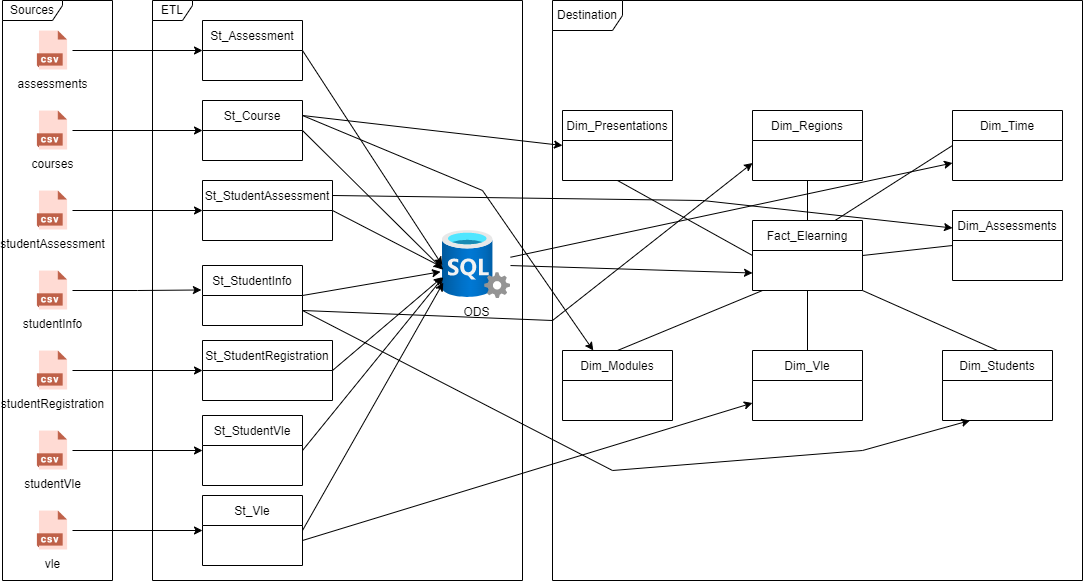

The diagram above was exported from draw.io. Its source (the exported page's mxGraphModel, read from the mxfile embedded in the PNG):
<mxGraphModel dx="2338" dy="736" grid="1" gridSize="10" guides="1" tooltips="1" connect="1" arrows="1" fold="1" page="1" pageScale="1" pageWidth="850" pageHeight="1100" math="0" shadow="0">
  <root>
    <mxCell id="0" />
    <mxCell id="1" parent="0" />
    <mxCell id="VfVu6VI_YL2mKuXb1Oxi-7" value="assessments" style="shape=image;html=1;verticalAlign=top;verticalLabelPosition=bottom;labelBackgroundColor=#ffffff;imageAspect=0;image=https://cdn3.iconfinder.com/data/icons/cad-database-presentation-spreadsheet-vector-fil-2/512/19-128.png;flipV=0;imageBackground=none;container=0;" parent="1" vertex="1">
      <mxGeometry x="30" y="200" width="40" height="40" as="geometry" />
    </mxCell>
    <mxCell id="VfVu6VI_YL2mKuXb1Oxi-11" value="courses" style="shape=image;html=1;verticalAlign=top;verticalLabelPosition=bottom;labelBackgroundColor=#ffffff;imageAspect=0;image=https://cdn3.iconfinder.com/data/icons/cad-database-presentation-spreadsheet-vector-fil-2/512/19-128.png;flipV=0;imageBackground=none;container=0;" parent="1" vertex="1">
      <mxGeometry x="30" y="280" width="40" height="40" as="geometry" />
    </mxCell>
    <mxCell id="VfVu6VI_YL2mKuXb1Oxi-12" value="studentAssessment" style="shape=image;html=1;verticalAlign=top;verticalLabelPosition=bottom;labelBackgroundColor=#ffffff;imageAspect=0;image=https://cdn3.iconfinder.com/data/icons/cad-database-presentation-spreadsheet-vector-fil-2/512/19-128.png;flipV=0;imageBackground=none;container=0;" parent="1" vertex="1">
      <mxGeometry x="30" y="360" width="40" height="40" as="geometry" />
    </mxCell>
    <mxCell id="VfVu6VI_YL2mKuXb1Oxi-13" value="studentRegistration" style="shape=image;html=1;verticalAlign=top;verticalLabelPosition=bottom;labelBackgroundColor=#ffffff;imageAspect=0;image=https://cdn3.iconfinder.com/data/icons/cad-database-presentation-spreadsheet-vector-fil-2/512/19-128.png;flipV=0;imageBackground=none;container=0;" parent="1" vertex="1">
      <mxGeometry x="30" y="520" width="40" height="40" as="geometry" />
    </mxCell>
    <mxCell id="VfVu6VI_YL2mKuXb1Oxi-14" value="studentVle" style="shape=image;html=1;verticalAlign=top;verticalLabelPosition=bottom;labelBackgroundColor=#ffffff;imageAspect=0;image=https://cdn3.iconfinder.com/data/icons/cad-database-presentation-spreadsheet-vector-fil-2/512/19-128.png;flipV=0;imageBackground=none;container=0;" parent="1" vertex="1">
      <mxGeometry x="30" y="600" width="40" height="40" as="geometry" />
    </mxCell>
    <mxCell id="VfVu6VI_YL2mKuXb1Oxi-15" value="studentInfo" style="shape=image;html=1;verticalAlign=top;verticalLabelPosition=bottom;labelBackgroundColor=#ffffff;imageAspect=0;image=https://cdn3.iconfinder.com/data/icons/cad-database-presentation-spreadsheet-vector-fil-2/512/19-128.png;flipV=0;imageBackground=none;container=0;" parent="1" vertex="1">
      <mxGeometry x="30" y="440" width="40" height="40" as="geometry" />
    </mxCell>
    <mxCell id="VfVu6VI_YL2mKuXb1Oxi-16" value="vle" style="shape=image;html=1;verticalAlign=top;verticalLabelPosition=bottom;labelBackgroundColor=#ffffff;imageAspect=0;image=https://cdn3.iconfinder.com/data/icons/cad-database-presentation-spreadsheet-vector-fil-2/512/19-128.png;flipV=0;imageBackground=none;container=0;" parent="1" vertex="1">
      <mxGeometry x="30" y="680" width="40" height="40" as="geometry" />
    </mxCell>
    <mxCell id="woYqbF8F97cX1Pssfbzv-1" value="St_Assessment" style="swimlane;fontStyle=0;childLayout=stackLayout;horizontal=1;startSize=30;horizontalStack=0;resizeParent=1;resizeParentMax=0;resizeLast=0;collapsible=1;marginBottom=0;" vertex="1" parent="1">
      <mxGeometry x="200" y="190" width="100" height="60" as="geometry" />
    </mxCell>
    <mxCell id="woYqbF8F97cX1Pssfbzv-6" value="St_Course" style="swimlane;fontStyle=0;childLayout=stackLayout;horizontal=1;startSize=30;horizontalStack=0;resizeParent=1;resizeParentMax=0;resizeLast=0;collapsible=1;marginBottom=0;" vertex="1" parent="1">
      <mxGeometry x="200" y="270" width="100" height="60" as="geometry" />
    </mxCell>
    <mxCell id="woYqbF8F97cX1Pssfbzv-7" value="St_StudentAssessment" style="swimlane;fontStyle=0;childLayout=stackLayout;horizontal=1;startSize=30;horizontalStack=0;resizeParent=1;resizeParentMax=0;resizeLast=0;collapsible=1;marginBottom=0;" vertex="1" parent="1">
      <mxGeometry x="200" y="350" width="130" height="60" as="geometry" />
    </mxCell>
    <mxCell id="woYqbF8F97cX1Pssfbzv-8" value="St_StudentInfo" style="swimlane;fontStyle=0;childLayout=stackLayout;horizontal=1;startSize=30;horizontalStack=0;resizeParent=1;resizeParentMax=0;resizeLast=0;collapsible=1;marginBottom=0;" vertex="1" parent="1">
      <mxGeometry x="200" y="435" width="100" height="60" as="geometry" />
    </mxCell>
    <mxCell id="woYqbF8F97cX1Pssfbzv-9" value="St_StudentRegistration" style="swimlane;fontStyle=0;childLayout=stackLayout;horizontal=1;startSize=30;horizontalStack=0;resizeParent=1;resizeParentMax=0;resizeLast=0;collapsible=1;marginBottom=0;" vertex="1" parent="1">
      <mxGeometry x="200" y="510" width="130" height="60" as="geometry" />
    </mxCell>
    <mxCell id="woYqbF8F97cX1Pssfbzv-10" value="St_StudentVle" style="swimlane;fontStyle=0;childLayout=stackLayout;horizontal=1;startSize=30;horizontalStack=0;resizeParent=1;resizeParentMax=0;resizeLast=0;collapsible=1;marginBottom=0;" vertex="1" parent="1">
      <mxGeometry x="200" y="585" width="100" height="70" as="geometry" />
    </mxCell>
    <mxCell id="woYqbF8F97cX1Pssfbzv-11" value="St_Vle" style="swimlane;fontStyle=0;childLayout=stackLayout;horizontal=1;startSize=30;horizontalStack=0;resizeParent=1;resizeParentMax=0;resizeLast=0;collapsible=1;marginBottom=0;" vertex="1" parent="1">
      <mxGeometry x="200" y="665" width="100" height="70" as="geometry" />
    </mxCell>
    <mxCell id="woYqbF8F97cX1Pssfbzv-12" style="edgeStyle=orthogonalEdgeStyle;rounded=0;orthogonalLoop=1;jettySize=auto;html=1;exitX=1;exitY=0.5;exitDx=0;exitDy=0;entryX=0;entryY=0.5;entryDx=0;entryDy=0;" edge="1" parent="1" source="VfVu6VI_YL2mKuXb1Oxi-7" target="woYqbF8F97cX1Pssfbzv-1">
      <mxGeometry relative="1" as="geometry">
        <mxPoint x="120" y="310" as="sourcePoint" />
        <mxPoint x="240" y="310" as="targetPoint" />
      </mxGeometry>
    </mxCell>
    <mxCell id="woYqbF8F97cX1Pssfbzv-14" style="edgeStyle=orthogonalEdgeStyle;rounded=0;orthogonalLoop=1;jettySize=auto;html=1;entryX=0;entryY=0.5;entryDx=0;entryDy=0;" edge="1" parent="1" source="VfVu6VI_YL2mKuXb1Oxi-11" target="woYqbF8F97cX1Pssfbzv-6">
      <mxGeometry relative="1" as="geometry">
        <mxPoint x="120" y="230" as="sourcePoint" />
        <mxPoint x="210" y="230" as="targetPoint" />
      </mxGeometry>
    </mxCell>
    <mxCell id="woYqbF8F97cX1Pssfbzv-15" style="edgeStyle=orthogonalEdgeStyle;rounded=0;orthogonalLoop=1;jettySize=auto;html=1;entryX=0;entryY=0.5;entryDx=0;entryDy=0;exitX=1;exitY=0.5;exitDx=0;exitDy=0;" edge="1" parent="1" source="VfVu6VI_YL2mKuXb1Oxi-12" target="woYqbF8F97cX1Pssfbzv-7">
      <mxGeometry relative="1" as="geometry">
        <mxPoint x="120" y="310" as="sourcePoint" />
        <mxPoint x="210" y="310" as="targetPoint" />
      </mxGeometry>
    </mxCell>
    <mxCell id="woYqbF8F97cX1Pssfbzv-16" style="edgeStyle=orthogonalEdgeStyle;rounded=0;orthogonalLoop=1;jettySize=auto;html=1;entryX=-0.011;entryY=0.408;entryDx=0;entryDy=0;exitX=1;exitY=0.5;exitDx=0;exitDy=0;entryPerimeter=0;" edge="1" parent="1" source="VfVu6VI_YL2mKuXb1Oxi-15" target="woYqbF8F97cX1Pssfbzv-8">
      <mxGeometry relative="1" as="geometry">
        <mxPoint x="120" y="390" as="sourcePoint" />
        <mxPoint x="210" y="390" as="targetPoint" />
      </mxGeometry>
    </mxCell>
    <mxCell id="woYqbF8F97cX1Pssfbzv-17" style="edgeStyle=orthogonalEdgeStyle;rounded=0;orthogonalLoop=1;jettySize=auto;html=1;entryX=0;entryY=0.5;entryDx=0;entryDy=0;exitX=1;exitY=0.5;exitDx=0;exitDy=0;" edge="1" parent="1" source="VfVu6VI_YL2mKuXb1Oxi-13" target="woYqbF8F97cX1Pssfbzv-9">
      <mxGeometry relative="1" as="geometry">
        <mxPoint x="130" y="400" as="sourcePoint" />
        <mxPoint x="220" y="400" as="targetPoint" />
      </mxGeometry>
    </mxCell>
    <mxCell id="woYqbF8F97cX1Pssfbzv-18" style="edgeStyle=orthogonalEdgeStyle;rounded=0;orthogonalLoop=1;jettySize=auto;html=1;entryX=0;entryY=0.5;entryDx=0;entryDy=0;exitX=1;exitY=0.5;exitDx=0;exitDy=0;" edge="1" parent="1" source="VfVu6VI_YL2mKuXb1Oxi-14" target="woYqbF8F97cX1Pssfbzv-10">
      <mxGeometry relative="1" as="geometry">
        <mxPoint x="120" y="550" as="sourcePoint" />
        <mxPoint x="210" y="550" as="targetPoint" />
      </mxGeometry>
    </mxCell>
    <mxCell id="woYqbF8F97cX1Pssfbzv-19" style="edgeStyle=orthogonalEdgeStyle;rounded=0;orthogonalLoop=1;jettySize=auto;html=1;entryX=0;entryY=0.5;entryDx=0;entryDy=0;exitX=1;exitY=0.5;exitDx=0;exitDy=0;" edge="1" parent="1" source="VfVu6VI_YL2mKuXb1Oxi-16" target="woYqbF8F97cX1Pssfbzv-11">
      <mxGeometry relative="1" as="geometry">
        <mxPoint x="120" y="630" as="sourcePoint" />
        <mxPoint x="210" y="630" as="targetPoint" />
      </mxGeometry>
    </mxCell>
    <mxCell id="woYqbF8F97cX1Pssfbzv-20" value="ODS" style="aspect=fixed;html=1;points=[];align=center;image;fontSize=12;image=img/lib/azure2/databases/SQL_Server.svg;" vertex="1" parent="1">
      <mxGeometry x="440" y="400" width="68" height="68" as="geometry" />
    </mxCell>
    <mxCell id="woYqbF8F97cX1Pssfbzv-23" value="" style="endArrow=classic;html=1;rounded=0;entryX=-0.003;entryY=0.511;entryDx=0;entryDy=0;entryPerimeter=0;exitX=1;exitY=0.5;exitDx=0;exitDy=0;" edge="1" parent="1" source="woYqbF8F97cX1Pssfbzv-1" target="woYqbF8F97cX1Pssfbzv-20">
      <mxGeometry width="50" height="50" relative="1" as="geometry">
        <mxPoint x="520" y="250" as="sourcePoint" />
        <mxPoint x="570" y="200" as="targetPoint" />
      </mxGeometry>
    </mxCell>
    <mxCell id="woYqbF8F97cX1Pssfbzv-24" value="" style="endArrow=classic;html=1;rounded=0;entryX=0.011;entryY=0.578;entryDx=0;entryDy=0;entryPerimeter=0;exitX=1;exitY=0.5;exitDx=0;exitDy=0;" edge="1" parent="1" source="woYqbF8F97cX1Pssfbzv-6" target="woYqbF8F97cX1Pssfbzv-20">
      <mxGeometry width="50" height="50" relative="1" as="geometry">
        <mxPoint x="310" y="230" as="sourcePoint" />
        <mxPoint x="419.79600000000005" y="456.74800000000005" as="targetPoint" />
      </mxGeometry>
    </mxCell>
    <mxCell id="woYqbF8F97cX1Pssfbzv-25" value="" style="endArrow=classic;html=1;rounded=0;entryX=-0.003;entryY=0.54;entryDx=0;entryDy=0;entryPerimeter=0;exitX=1;exitY=0.5;exitDx=0;exitDy=0;" edge="1" parent="1" source="woYqbF8F97cX1Pssfbzv-7" target="woYqbF8F97cX1Pssfbzv-20">
      <mxGeometry width="50" height="50" relative="1" as="geometry">
        <mxPoint x="310" y="310" as="sourcePoint" />
        <mxPoint x="450.74800000000005" y="449.3040000000001" as="targetPoint" />
      </mxGeometry>
    </mxCell>
    <mxCell id="woYqbF8F97cX1Pssfbzv-26" value="" style="endArrow=classic;html=1;rounded=0;exitX=1;exitY=0.5;exitDx=0;exitDy=0;entryX=-0.029;entryY=0.607;entryDx=0;entryDy=0;entryPerimeter=0;" edge="1" parent="1" source="woYqbF8F97cX1Pssfbzv-8" target="woYqbF8F97cX1Pssfbzv-20">
      <mxGeometry width="50" height="50" relative="1" as="geometry">
        <mxPoint x="340" y="390" as="sourcePoint" />
        <mxPoint x="410" y="460" as="targetPoint" />
      </mxGeometry>
    </mxCell>
    <mxCell id="woYqbF8F97cX1Pssfbzv-27" value="" style="endArrow=classic;html=1;rounded=0;exitX=1;exitY=0.5;exitDx=0;exitDy=0;entryX=-0.003;entryY=0.687;entryDx=0;entryDy=0;entryPerimeter=0;" edge="1" parent="1" source="woYqbF8F97cX1Pssfbzv-9" target="woYqbF8F97cX1Pssfbzv-20">
      <mxGeometry width="50" height="50" relative="1" as="geometry">
        <mxPoint x="310" y="475" as="sourcePoint" />
        <mxPoint x="448.028" y="451.27600000000007" as="targetPoint" />
      </mxGeometry>
    </mxCell>
    <mxCell id="woYqbF8F97cX1Pssfbzv-28" value="" style="endArrow=classic;html=1;rounded=0;exitX=1;exitY=0.5;exitDx=0;exitDy=0;entryX=0.011;entryY=0.687;entryDx=0;entryDy=0;entryPerimeter=0;" edge="1" parent="1" source="woYqbF8F97cX1Pssfbzv-10" target="woYqbF8F97cX1Pssfbzv-20">
      <mxGeometry width="50" height="50" relative="1" as="geometry">
        <mxPoint x="340" y="550" as="sourcePoint" />
        <mxPoint x="449.79600000000005" y="456.7159999999999" as="targetPoint" />
      </mxGeometry>
    </mxCell>
    <mxCell id="woYqbF8F97cX1Pssfbzv-29" value="" style="endArrow=classic;html=1;rounded=0;exitX=1;exitY=0.5;exitDx=0;exitDy=0;entryX=0.011;entryY=0.767;entryDx=0;entryDy=0;entryPerimeter=0;" edge="1" parent="1" source="woYqbF8F97cX1Pssfbzv-11" target="woYqbF8F97cX1Pssfbzv-20">
      <mxGeometry width="50" height="50" relative="1" as="geometry">
        <mxPoint x="310" y="630" as="sourcePoint" />
        <mxPoint x="450.74800000000005" y="456.7159999999999" as="targetPoint" />
      </mxGeometry>
    </mxCell>
    <mxCell id="woYqbF8F97cX1Pssfbzv-31" value="Dim_Presentations" style="swimlane;fontStyle=0;childLayout=stackLayout;horizontal=1;startSize=30;horizontalStack=0;resizeParent=1;resizeParentMax=0;resizeLast=0;collapsible=1;marginBottom=0;" vertex="1" parent="1">
      <mxGeometry x="560" y="280" width="110" height="70" as="geometry" />
    </mxCell>
    <mxCell id="woYqbF8F97cX1Pssfbzv-32" value="Dim_Regions" style="swimlane;fontStyle=0;childLayout=stackLayout;horizontal=1;startSize=30;horizontalStack=0;resizeParent=1;resizeParentMax=0;resizeLast=0;collapsible=1;marginBottom=0;" vertex="1" parent="1">
      <mxGeometry x="750" y="280" width="110" height="70" as="geometry" />
    </mxCell>
    <mxCell id="woYqbF8F97cX1Pssfbzv-33" value="Dim_Time" style="swimlane;fontStyle=0;childLayout=stackLayout;horizontal=1;startSize=30;horizontalStack=0;resizeParent=1;resizeParentMax=0;resizeLast=0;collapsible=1;marginBottom=0;" vertex="1" parent="1">
      <mxGeometry x="950" y="280" width="110" height="70" as="geometry" />
    </mxCell>
    <mxCell id="woYqbF8F97cX1Pssfbzv-34" value="Dim_Assessments" style="swimlane;fontStyle=0;childLayout=stackLayout;horizontal=1;startSize=30;horizontalStack=0;resizeParent=1;resizeParentMax=0;resizeLast=0;collapsible=1;marginBottom=0;" vertex="1" parent="1">
      <mxGeometry x="950" y="380" width="110" height="70" as="geometry" />
    </mxCell>
    <mxCell id="woYqbF8F97cX1Pssfbzv-35" value="Dim_Students" style="swimlane;fontStyle=0;childLayout=stackLayout;horizontal=1;startSize=30;horizontalStack=0;resizeParent=1;resizeParentMax=0;resizeLast=0;collapsible=1;marginBottom=0;" vertex="1" parent="1">
      <mxGeometry x="940" y="520" width="110" height="70" as="geometry" />
    </mxCell>
    <mxCell id="woYqbF8F97cX1Pssfbzv-36" value="Dim_Vle" style="swimlane;fontStyle=0;childLayout=stackLayout;horizontal=1;startSize=30;horizontalStack=0;resizeParent=1;resizeParentMax=0;resizeLast=0;collapsible=1;marginBottom=0;" vertex="1" parent="1">
      <mxGeometry x="750" y="520" width="110" height="70" as="geometry" />
    </mxCell>
    <mxCell id="woYqbF8F97cX1Pssfbzv-37" value="Dim_Modules" style="swimlane;fontStyle=0;childLayout=stackLayout;horizontal=1;startSize=30;horizontalStack=0;resizeParent=1;resizeParentMax=0;resizeLast=0;collapsible=1;marginBottom=0;" vertex="1" parent="1">
      <mxGeometry x="560" y="520" width="110" height="70" as="geometry" />
    </mxCell>
    <mxCell id="woYqbF8F97cX1Pssfbzv-38" value="Fact_Elearning" style="swimlane;fontStyle=0;childLayout=stackLayout;horizontal=1;startSize=30;horizontalStack=0;resizeParent=1;resizeParentMax=0;resizeLast=0;collapsible=1;marginBottom=0;" vertex="1" parent="1">
      <mxGeometry x="750" y="390" width="110" height="70" as="geometry" />
    </mxCell>
    <mxCell id="woYqbF8F97cX1Pssfbzv-39" value="" style="endArrow=none;html=1;rounded=0;entryX=0.5;entryY=0;entryDx=0;entryDy=0;exitX=0.5;exitY=1;exitDx=0;exitDy=0;" edge="1" parent="1" source="woYqbF8F97cX1Pssfbzv-32" target="woYqbF8F97cX1Pssfbzv-38">
      <mxGeometry width="50" height="50" relative="1" as="geometry">
        <mxPoint x="500" y="500" as="sourcePoint" />
        <mxPoint x="550" y="450" as="targetPoint" />
      </mxGeometry>
    </mxCell>
    <mxCell id="woYqbF8F97cX1Pssfbzv-40" value="" style="endArrow=none;html=1;rounded=0;entryX=0.75;entryY=0;entryDx=0;entryDy=0;exitX=0;exitY=0.5;exitDx=0;exitDy=0;" edge="1" parent="1" source="woYqbF8F97cX1Pssfbzv-33" target="woYqbF8F97cX1Pssfbzv-38">
      <mxGeometry width="50" height="50" relative="1" as="geometry">
        <mxPoint x="805" y="310" as="sourcePoint" />
        <mxPoint x="815" y="400" as="targetPoint" />
      </mxGeometry>
    </mxCell>
    <mxCell id="woYqbF8F97cX1Pssfbzv-41" value="" style="endArrow=none;html=1;rounded=0;entryX=1;entryY=0.5;entryDx=0;entryDy=0;exitX=0;exitY=0.5;exitDx=0;exitDy=0;" edge="1" parent="1" source="woYqbF8F97cX1Pssfbzv-34" target="woYqbF8F97cX1Pssfbzv-38">
      <mxGeometry width="50" height="50" relative="1" as="geometry">
        <mxPoint x="950" y="305" as="sourcePoint" />
        <mxPoint x="842.5" y="400" as="targetPoint" />
      </mxGeometry>
    </mxCell>
    <mxCell id="woYqbF8F97cX1Pssfbzv-42" value="" style="endArrow=none;html=1;rounded=0;entryX=1;entryY=1;entryDx=0;entryDy=0;exitX=0.5;exitY=0;exitDx=0;exitDy=0;" edge="1" parent="1" source="woYqbF8F97cX1Pssfbzv-35" target="woYqbF8F97cX1Pssfbzv-38">
      <mxGeometry width="50" height="50" relative="1" as="geometry">
        <mxPoint x="960" y="425" as="sourcePoint" />
        <mxPoint x="870" y="435" as="targetPoint" />
      </mxGeometry>
    </mxCell>
    <mxCell id="woYqbF8F97cX1Pssfbzv-43" value="" style="endArrow=none;html=1;rounded=0;entryX=0.5;entryY=1;entryDx=0;entryDy=0;exitX=0.5;exitY=0;exitDx=0;exitDy=0;" edge="1" parent="1" source="woYqbF8F97cX1Pssfbzv-36" target="woYqbF8F97cX1Pssfbzv-38">
      <mxGeometry width="50" height="50" relative="1" as="geometry">
        <mxPoint x="830" y="580" as="sourcePoint" />
        <mxPoint x="870" y="470" as="targetPoint" />
      </mxGeometry>
    </mxCell>
    <mxCell id="woYqbF8F97cX1Pssfbzv-44" value="" style="endArrow=none;html=1;rounded=0;exitX=0.5;exitY=0;exitDx=0;exitDy=0;" edge="1" parent="1" source="woYqbF8F97cX1Pssfbzv-37">
      <mxGeometry width="50" height="50" relative="1" as="geometry">
        <mxPoint x="835" y="595" as="sourcePoint" />
        <mxPoint x="760" y="460" as="targetPoint" />
      </mxGeometry>
    </mxCell>
    <mxCell id="woYqbF8F97cX1Pssfbzv-45" value="" style="endArrow=none;html=1;rounded=0;exitX=0.5;exitY=1;exitDx=0;exitDy=0;entryX=0;entryY=0.5;entryDx=0;entryDy=0;" edge="1" parent="1" source="woYqbF8F97cX1Pssfbzv-31" target="woYqbF8F97cX1Pssfbzv-38">
      <mxGeometry width="50" height="50" relative="1" as="geometry">
        <mxPoint x="645" y="570" as="sourcePoint" />
        <mxPoint x="770" y="470" as="targetPoint" />
      </mxGeometry>
    </mxCell>
    <mxCell id="woYqbF8F97cX1Pssfbzv-49" value="" style="endArrow=classic;html=1;rounded=0;fillColor=#FF5005;exitX=1;exitY=0.25;exitDx=0;exitDy=0;" edge="1" parent="1" source="woYqbF8F97cX1Pssfbzv-6" target="woYqbF8F97cX1Pssfbzv-37">
      <mxGeometry width="50" height="50" relative="1" as="geometry">
        <mxPoint x="390" y="230" as="sourcePoint" />
        <mxPoint x="440" y="180" as="targetPoint" />
        <Array as="points">
          <mxPoint x="480" y="360" />
        </Array>
      </mxGeometry>
    </mxCell>
    <mxCell id="woYqbF8F97cX1Pssfbzv-51" value="" style="endArrow=classic;html=1;rounded=0;entryX=0;entryY=0.5;entryDx=0;entryDy=0;exitX=1;exitY=0.25;exitDx=0;exitDy=0;" edge="1" parent="1" source="woYqbF8F97cX1Pssfbzv-6" target="woYqbF8F97cX1Pssfbzv-31">
      <mxGeometry width="50" height="50" relative="1" as="geometry">
        <mxPoint x="310" y="310" as="sourcePoint" />
        <mxPoint x="450.74800000000005" y="449.3040000000001" as="targetPoint" />
      </mxGeometry>
    </mxCell>
    <mxCell id="woYqbF8F97cX1Pssfbzv-53" value="" style="endArrow=classic;html=1;rounded=0;entryX=0;entryY=0.25;entryDx=0;entryDy=0;exitX=1;exitY=0.25;exitDx=0;exitDy=0;" edge="1" parent="1" source="woYqbF8F97cX1Pssfbzv-7" target="woYqbF8F97cX1Pssfbzv-34">
      <mxGeometry width="50" height="50" relative="1" as="geometry">
        <mxPoint x="340" y="390" as="sourcePoint" />
        <mxPoint x="449.79600000000005" y="446.72" as="targetPoint" />
        <Array as="points">
          <mxPoint x="700" y="370" />
        </Array>
      </mxGeometry>
    </mxCell>
    <mxCell id="woYqbF8F97cX1Pssfbzv-54" value="" style="endArrow=classic;html=1;rounded=0;entryX=0;entryY=0.75;entryDx=0;entryDy=0;" edge="1" parent="1" target="woYqbF8F97cX1Pssfbzv-36">
      <mxGeometry width="50" height="50" relative="1" as="geometry">
        <mxPoint x="300" y="710" as="sourcePoint" />
        <mxPoint x="450.74800000000005" y="462.15599999999995" as="targetPoint" />
      </mxGeometry>
    </mxCell>
    <mxCell id="woYqbF8F97cX1Pssfbzv-55" value="" style="endArrow=classic;html=1;rounded=0;exitX=1;exitY=0.75;exitDx=0;exitDy=0;entryX=0.25;entryY=1;entryDx=0;entryDy=0;" edge="1" parent="1" source="woYqbF8F97cX1Pssfbzv-8" target="woYqbF8F97cX1Pssfbzv-35">
      <mxGeometry width="50" height="50" relative="1" as="geometry">
        <mxPoint x="310" y="475" as="sourcePoint" />
        <mxPoint x="448.028" y="451.27600000000007" as="targetPoint" />
        <Array as="points">
          <mxPoint x="610" y="640" />
          <mxPoint x="860" y="620" />
        </Array>
      </mxGeometry>
    </mxCell>
    <mxCell id="woYqbF8F97cX1Pssfbzv-56" value="" style="endArrow=classic;html=1;rounded=0;exitX=1;exitY=0.75;exitDx=0;exitDy=0;entryX=0;entryY=0.75;entryDx=0;entryDy=0;" edge="1" parent="1" source="woYqbF8F97cX1Pssfbzv-8" target="woYqbF8F97cX1Pssfbzv-32">
      <mxGeometry width="50" height="50" relative="1" as="geometry">
        <mxPoint x="310" y="475" as="sourcePoint" />
        <mxPoint x="448.028" y="451.27600000000007" as="targetPoint" />
        <Array as="points">
          <mxPoint x="550" y="490" />
        </Array>
      </mxGeometry>
    </mxCell>
    <mxCell id="woYqbF8F97cX1Pssfbzv-57" value="" style="endArrow=classic;html=1;rounded=0;entryX=0;entryY=0.75;entryDx=0;entryDy=0;" edge="1" parent="1" source="woYqbF8F97cX1Pssfbzv-20" target="woYqbF8F97cX1Pssfbzv-33">
      <mxGeometry width="50" height="50" relative="1" as="geometry">
        <mxPoint x="310" y="475" as="sourcePoint" />
        <mxPoint x="448.028" y="451.27600000000007" as="targetPoint" />
      </mxGeometry>
    </mxCell>
    <mxCell id="woYqbF8F97cX1Pssfbzv-58" value="" style="endArrow=classic;html=1;rounded=0;entryX=0;entryY=0.75;entryDx=0;entryDy=0;" edge="1" parent="1" source="woYqbF8F97cX1Pssfbzv-20" target="woYqbF8F97cX1Pssfbzv-38">
      <mxGeometry width="50" height="50" relative="1" as="geometry">
        <mxPoint x="520" y="434" as="sourcePoint" />
        <mxPoint x="960" y="342.5" as="targetPoint" />
      </mxGeometry>
    </mxCell>
    <mxCell id="woYqbF8F97cX1Pssfbzv-60" value="Sources" style="shape=umlFrame;whiteSpace=wrap;html=1;width=60;height=20;" vertex="1" parent="1">
      <mxGeometry y="170" width="110" height="580" as="geometry" />
    </mxCell>
    <mxCell id="woYqbF8F97cX1Pssfbzv-61" value="ETL" style="shape=umlFrame;whiteSpace=wrap;html=1;width=40;height=20;" vertex="1" parent="1">
      <mxGeometry x="150" y="170" width="370" height="580" as="geometry" />
    </mxCell>
    <mxCell id="woYqbF8F97cX1Pssfbzv-62" value="Destination" style="shape=umlFrame;whiteSpace=wrap;html=1;width=70;height=30;" vertex="1" parent="1">
      <mxGeometry x="550" y="170" width="530" height="580" as="geometry" />
    </mxCell>
  </root>
</mxGraphModel>